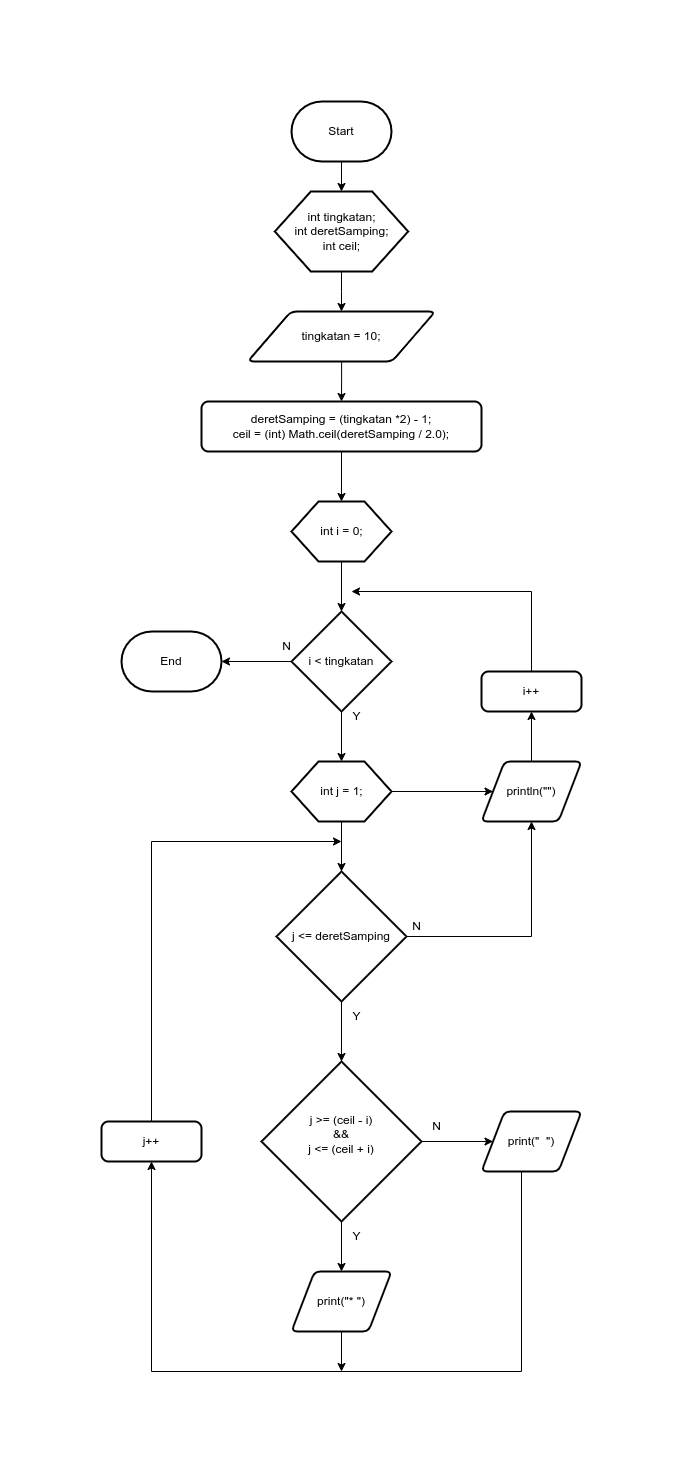

The diagram above was exported from draw.io. Its source (the exported page's mxGraphModel, read from the mxfile embedded in the PNG):
<mxGraphModel dx="868" dy="1320" grid="1" gridSize="10" guides="1" tooltips="1" connect="1" arrows="1" fold="1" page="1" pageScale="1" pageWidth="1169" pageHeight="827" math="0" shadow="0">
  <root>
    <mxCell id="0" />
    <mxCell id="1" parent="0" />
    <mxCell id="IpvfQb2Px2qK3Evc3Bzp-3" style="edgeStyle=orthogonalEdgeStyle;rounded=0;orthogonalLoop=1;jettySize=auto;html=1;entryX=0.5;entryY=0;entryDx=0;entryDy=0;" edge="1" parent="1" source="douIBNlA8T-BDjJE7Ktv-1" target="IpvfQb2Px2qK3Evc3Bzp-1">
      <mxGeometry relative="1" as="geometry" />
    </mxCell>
    <mxCell id="douIBNlA8T-BDjJE7Ktv-1" value="Start" style="strokeWidth=2;html=1;shape=mxgraph.flowchart.terminator;whiteSpace=wrap;" parent="1" vertex="1">
      <mxGeometry x="450" y="-180" width="100" height="60" as="geometry" />
    </mxCell>
    <mxCell id="IpvfQb2Px2qK3Evc3Bzp-7" style="edgeStyle=orthogonalEdgeStyle;rounded=0;orthogonalLoop=1;jettySize=auto;html=1;" edge="1" parent="1" source="douIBNlA8T-BDjJE7Ktv-2" target="IpvfQb2Px2qK3Evc3Bzp-6">
      <mxGeometry relative="1" as="geometry" />
    </mxCell>
    <mxCell id="douIBNlA8T-BDjJE7Ktv-2" value="tingkatan = 10;" style="shape=parallelogram;html=1;strokeWidth=2;perimeter=parallelogramPerimeter;whiteSpace=wrap;rounded=1;arcSize=12;size=0.23;" parent="1" vertex="1">
      <mxGeometry x="406.25" y="30" width="187.5" height="50" as="geometry" />
    </mxCell>
    <mxCell id="douIBNlA8T-BDjJE7Ktv-20" style="edgeStyle=orthogonalEdgeStyle;rounded=0;orthogonalLoop=1;jettySize=auto;html=1;entryX=0.5;entryY=0;entryDx=0;entryDy=0;entryPerimeter=0;" parent="1" source="douIBNlA8T-BDjJE7Ktv-4" target="douIBNlA8T-BDjJE7Ktv-7" edge="1">
      <mxGeometry relative="1" as="geometry" />
    </mxCell>
    <mxCell id="douIBNlA8T-BDjJE7Ktv-4" value="" style="verticalLabelPosition=bottom;verticalAlign=top;html=1;shape=hexagon;perimeter=hexagonPerimeter2;arcSize=6;size=0.27;strokeWidth=2;" parent="1" vertex="1">
      <mxGeometry x="450" y="220" width="100" height="60" as="geometry" />
    </mxCell>
    <mxCell id="douIBNlA8T-BDjJE7Ktv-5" value="int i = 0;" style="text;html=1;align=center;verticalAlign=middle;resizable=0;points=[];autosize=1;strokeColor=none;fillColor=none;" parent="1" vertex="1">
      <mxGeometry x="465" y="235" width="70" height="30" as="geometry" />
    </mxCell>
    <mxCell id="douIBNlA8T-BDjJE7Ktv-19" style="edgeStyle=orthogonalEdgeStyle;rounded=0;orthogonalLoop=1;jettySize=auto;html=1;entryX=0.5;entryY=0;entryDx=0;entryDy=0;" parent="1" source="douIBNlA8T-BDjJE7Ktv-7" target="douIBNlA8T-BDjJE7Ktv-8" edge="1">
      <mxGeometry relative="1" as="geometry" />
    </mxCell>
    <mxCell id="douIBNlA8T-BDjJE7Ktv-32" style="edgeStyle=orthogonalEdgeStyle;rounded=0;orthogonalLoop=1;jettySize=auto;html=1;" parent="1" source="douIBNlA8T-BDjJE7Ktv-7" target="douIBNlA8T-BDjJE7Ktv-31" edge="1">
      <mxGeometry relative="1" as="geometry" />
    </mxCell>
    <mxCell id="douIBNlA8T-BDjJE7Ktv-7" value="i &amp;lt; tingkatan" style="strokeWidth=2;html=1;shape=mxgraph.flowchart.decision;whiteSpace=wrap;" parent="1" vertex="1">
      <mxGeometry x="450" y="330" width="100" height="100" as="geometry" />
    </mxCell>
    <mxCell id="douIBNlA8T-BDjJE7Ktv-18" style="edgeStyle=orthogonalEdgeStyle;rounded=0;orthogonalLoop=1;jettySize=auto;html=1;entryX=0.5;entryY=0;entryDx=0;entryDy=0;entryPerimeter=0;" parent="1" source="douIBNlA8T-BDjJE7Ktv-8" target="douIBNlA8T-BDjJE7Ktv-10" edge="1">
      <mxGeometry relative="1" as="geometry" />
    </mxCell>
    <mxCell id="IpvfQb2Px2qK3Evc3Bzp-10" style="edgeStyle=orthogonalEdgeStyle;rounded=0;orthogonalLoop=1;jettySize=auto;html=1;entryX=0;entryY=0.5;entryDx=0;entryDy=0;" edge="1" parent="1" source="douIBNlA8T-BDjJE7Ktv-8" target="douIBNlA8T-BDjJE7Ktv-34">
      <mxGeometry relative="1" as="geometry" />
    </mxCell>
    <mxCell id="douIBNlA8T-BDjJE7Ktv-8" value="" style="verticalLabelPosition=bottom;verticalAlign=top;html=1;shape=hexagon;perimeter=hexagonPerimeter2;arcSize=6;size=0.27;strokeWidth=2;" parent="1" vertex="1">
      <mxGeometry x="450" y="480" width="100" height="60" as="geometry" />
    </mxCell>
    <mxCell id="douIBNlA8T-BDjJE7Ktv-9" value="int j = 1;" style="text;html=1;align=center;verticalAlign=middle;resizable=0;points=[];autosize=1;strokeColor=none;fillColor=none;" parent="1" vertex="1">
      <mxGeometry x="465" y="495" width="70" height="30" as="geometry" />
    </mxCell>
    <mxCell id="douIBNlA8T-BDjJE7Ktv-17" style="edgeStyle=orthogonalEdgeStyle;rounded=0;orthogonalLoop=1;jettySize=auto;html=1;entryX=0.5;entryY=0;entryDx=0;entryDy=0;entryPerimeter=0;" parent="1" source="douIBNlA8T-BDjJE7Ktv-10" target="douIBNlA8T-BDjJE7Ktv-11" edge="1">
      <mxGeometry relative="1" as="geometry" />
    </mxCell>
    <mxCell id="douIBNlA8T-BDjJE7Ktv-36" style="edgeStyle=orthogonalEdgeStyle;rounded=0;orthogonalLoop=1;jettySize=auto;html=1;entryX=0.5;entryY=1;entryDx=0;entryDy=0;" parent="1" source="douIBNlA8T-BDjJE7Ktv-10" target="douIBNlA8T-BDjJE7Ktv-34" edge="1">
      <mxGeometry relative="1" as="geometry" />
    </mxCell>
    <mxCell id="douIBNlA8T-BDjJE7Ktv-10" value="j &amp;lt;= deretSamping" style="strokeWidth=2;html=1;shape=mxgraph.flowchart.decision;whiteSpace=wrap;" parent="1" vertex="1">
      <mxGeometry x="435" y="590" width="130" height="130" as="geometry" />
    </mxCell>
    <mxCell id="douIBNlA8T-BDjJE7Ktv-14" style="edgeStyle=orthogonalEdgeStyle;rounded=0;orthogonalLoop=1;jettySize=auto;html=1;entryX=0;entryY=0.5;entryDx=0;entryDy=0;" parent="1" source="douIBNlA8T-BDjJE7Ktv-11" target="douIBNlA8T-BDjJE7Ktv-13" edge="1">
      <mxGeometry relative="1" as="geometry" />
    </mxCell>
    <mxCell id="douIBNlA8T-BDjJE7Ktv-16" style="edgeStyle=orthogonalEdgeStyle;rounded=0;orthogonalLoop=1;jettySize=auto;html=1;" parent="1" source="douIBNlA8T-BDjJE7Ktv-11" target="douIBNlA8T-BDjJE7Ktv-12" edge="1">
      <mxGeometry relative="1" as="geometry" />
    </mxCell>
    <mxCell id="douIBNlA8T-BDjJE7Ktv-11" value="&lt;div&gt;j &amp;gt;= (ceil - i)&lt;/div&gt;&lt;div&gt;&amp;amp;&amp;amp;&lt;/div&gt;&lt;div&gt;j &amp;lt;= (ceil + i)&lt;/div&gt;&lt;div&gt;&lt;br&gt;&lt;/div&gt;" style="strokeWidth=2;html=1;shape=mxgraph.flowchart.decision;whiteSpace=wrap;" parent="1" vertex="1">
      <mxGeometry x="420" y="780" width="160" height="160" as="geometry" />
    </mxCell>
    <mxCell id="douIBNlA8T-BDjJE7Ktv-23" style="edgeStyle=orthogonalEdgeStyle;rounded=0;orthogonalLoop=1;jettySize=auto;html=1;" parent="1" source="douIBNlA8T-BDjJE7Ktv-12" edge="1">
      <mxGeometry relative="1" as="geometry">
        <mxPoint x="500" y="1090" as="targetPoint" />
      </mxGeometry>
    </mxCell>
    <mxCell id="douIBNlA8T-BDjJE7Ktv-12" value="print(&quot;* &quot;)" style="shape=parallelogram;html=1;strokeWidth=2;perimeter=parallelogramPerimeter;whiteSpace=wrap;rounded=1;arcSize=12;size=0.23;" parent="1" vertex="1">
      <mxGeometry x="450" y="990" width="100" height="60" as="geometry" />
    </mxCell>
    <mxCell id="douIBNlA8T-BDjJE7Ktv-22" style="edgeStyle=orthogonalEdgeStyle;rounded=0;orthogonalLoop=1;jettySize=auto;html=1;entryX=0.5;entryY=1;entryDx=0;entryDy=0;" parent="1" source="douIBNlA8T-BDjJE7Ktv-13" target="douIBNlA8T-BDjJE7Ktv-21" edge="1">
      <mxGeometry relative="1" as="geometry">
        <Array as="points">
          <mxPoint x="680" y="1090" />
          <mxPoint x="310" y="1090" />
        </Array>
      </mxGeometry>
    </mxCell>
    <mxCell id="douIBNlA8T-BDjJE7Ktv-13" value="print(&quot;&amp;nbsp; &quot;)" style="shape=parallelogram;html=1;strokeWidth=2;perimeter=parallelogramPerimeter;whiteSpace=wrap;rounded=1;arcSize=12;size=0.23;" parent="1" vertex="1">
      <mxGeometry x="640" y="830" width="100" height="60" as="geometry" />
    </mxCell>
    <mxCell id="douIBNlA8T-BDjJE7Ktv-24" style="edgeStyle=orthogonalEdgeStyle;rounded=0;orthogonalLoop=1;jettySize=auto;html=1;" parent="1" source="douIBNlA8T-BDjJE7Ktv-21" edge="1">
      <mxGeometry relative="1" as="geometry">
        <mxPoint x="500" y="560" as="targetPoint" />
        <Array as="points">
          <mxPoint x="310" y="560" />
        </Array>
      </mxGeometry>
    </mxCell>
    <mxCell id="douIBNlA8T-BDjJE7Ktv-21" value="j++" style="rounded=1;whiteSpace=wrap;html=1;absoluteArcSize=1;arcSize=14;strokeWidth=2;" parent="1" vertex="1">
      <mxGeometry x="260" y="840" width="100" height="40" as="geometry" />
    </mxCell>
    <mxCell id="douIBNlA8T-BDjJE7Ktv-25" value="N" style="text;html=1;align=center;verticalAlign=middle;resizable=0;points=[];autosize=1;strokeColor=none;fillColor=none;" parent="1" vertex="1">
      <mxGeometry x="580" y="830" width="30" height="30" as="geometry" />
    </mxCell>
    <mxCell id="douIBNlA8T-BDjJE7Ktv-26" value="Y" style="text;html=1;align=center;verticalAlign=middle;resizable=0;points=[];autosize=1;strokeColor=none;fillColor=none;" parent="1" vertex="1">
      <mxGeometry x="500" y="940" width="30" height="30" as="geometry" />
    </mxCell>
    <mxCell id="douIBNlA8T-BDjJE7Ktv-27" value="Y" style="text;html=1;align=center;verticalAlign=middle;resizable=0;points=[];autosize=1;strokeColor=none;fillColor=none;" parent="1" vertex="1">
      <mxGeometry x="500" y="720" width="30" height="30" as="geometry" />
    </mxCell>
    <mxCell id="douIBNlA8T-BDjJE7Ktv-29" value="N" style="text;html=1;align=center;verticalAlign=middle;resizable=0;points=[];autosize=1;strokeColor=none;fillColor=none;" parent="1" vertex="1">
      <mxGeometry x="560" y="630" width="30" height="30" as="geometry" />
    </mxCell>
    <mxCell id="douIBNlA8T-BDjJE7Ktv-30" value="Y" style="text;html=1;align=center;verticalAlign=middle;resizable=0;points=[];autosize=1;strokeColor=none;fillColor=none;" parent="1" vertex="1">
      <mxGeometry x="500" y="420" width="30" height="30" as="geometry" />
    </mxCell>
    <mxCell id="douIBNlA8T-BDjJE7Ktv-31" value="End" style="strokeWidth=2;html=1;shape=mxgraph.flowchart.terminator;whiteSpace=wrap;" parent="1" vertex="1">
      <mxGeometry x="280" y="350" width="100" height="60" as="geometry" />
    </mxCell>
    <mxCell id="douIBNlA8T-BDjJE7Ktv-33" value="N" style="text;html=1;align=center;verticalAlign=middle;resizable=0;points=[];autosize=1;strokeColor=none;fillColor=none;" parent="1" vertex="1">
      <mxGeometry x="430" y="350" width="30" height="30" as="geometry" />
    </mxCell>
    <mxCell id="douIBNlA8T-BDjJE7Ktv-37" style="edgeStyle=orthogonalEdgeStyle;rounded=0;orthogonalLoop=1;jettySize=auto;html=1;" parent="1" source="douIBNlA8T-BDjJE7Ktv-34" target="douIBNlA8T-BDjJE7Ktv-35" edge="1">
      <mxGeometry relative="1" as="geometry" />
    </mxCell>
    <mxCell id="douIBNlA8T-BDjJE7Ktv-34" value="println(&quot;&quot;)" style="shape=parallelogram;html=1;strokeWidth=2;perimeter=parallelogramPerimeter;whiteSpace=wrap;rounded=1;arcSize=12;size=0.23;" parent="1" vertex="1">
      <mxGeometry x="640" y="480" width="100" height="60" as="geometry" />
    </mxCell>
    <mxCell id="douIBNlA8T-BDjJE7Ktv-38" style="edgeStyle=orthogonalEdgeStyle;rounded=0;orthogonalLoop=1;jettySize=auto;html=1;" parent="1" source="douIBNlA8T-BDjJE7Ktv-35" edge="1">
      <mxGeometry relative="1" as="geometry">
        <mxPoint x="510" y="310" as="targetPoint" />
        <Array as="points">
          <mxPoint x="690" y="310" />
        </Array>
      </mxGeometry>
    </mxCell>
    <mxCell id="douIBNlA8T-BDjJE7Ktv-35" value="i++" style="rounded=1;whiteSpace=wrap;html=1;absoluteArcSize=1;arcSize=14;strokeWidth=2;" parent="1" vertex="1">
      <mxGeometry x="640" y="390" width="100" height="40" as="geometry" />
    </mxCell>
    <mxCell id="IpvfQb2Px2qK3Evc3Bzp-5" style="edgeStyle=orthogonalEdgeStyle;rounded=0;orthogonalLoop=1;jettySize=auto;html=1;entryX=0.5;entryY=0;entryDx=0;entryDy=0;" edge="1" parent="1" source="IpvfQb2Px2qK3Evc3Bzp-1" target="douIBNlA8T-BDjJE7Ktv-2">
      <mxGeometry relative="1" as="geometry" />
    </mxCell>
    <mxCell id="IpvfQb2Px2qK3Evc3Bzp-1" value="" style="verticalLabelPosition=bottom;verticalAlign=top;html=1;shape=hexagon;perimeter=hexagonPerimeter2;arcSize=6;size=0.27;strokeWidth=2;" vertex="1" parent="1">
      <mxGeometry x="433.34" y="-90" width="133.33" height="80" as="geometry" />
    </mxCell>
    <mxCell id="IpvfQb2Px2qK3Evc3Bzp-2" value="int tingkatan;&lt;br&gt;int deretSamping;&lt;br&gt;int ceil;" style="text;html=1;align=center;verticalAlign=middle;resizable=0;points=[];autosize=1;strokeColor=none;fillColor=none;" vertex="1" parent="1">
      <mxGeometry x="440" y="-80" width="120" height="60" as="geometry" />
    </mxCell>
    <mxCell id="IpvfQb2Px2qK3Evc3Bzp-8" style="edgeStyle=orthogonalEdgeStyle;rounded=0;orthogonalLoop=1;jettySize=auto;html=1;entryX=0.5;entryY=0;entryDx=0;entryDy=0;" edge="1" parent="1" source="IpvfQb2Px2qK3Evc3Bzp-6" target="douIBNlA8T-BDjJE7Ktv-4">
      <mxGeometry relative="1" as="geometry" />
    </mxCell>
    <mxCell id="IpvfQb2Px2qK3Evc3Bzp-6" value="deretSamping = (tingkatan *2) - 1;&lt;br&gt;ceil = (int) Math.ceil(deretSamping / 2.0);" style="rounded=1;whiteSpace=wrap;html=1;absoluteArcSize=1;arcSize=14;strokeWidth=2;" vertex="1" parent="1">
      <mxGeometry x="360" y="120" width="280" height="50" as="geometry" />
    </mxCell>
  </root>
</mxGraphModel>